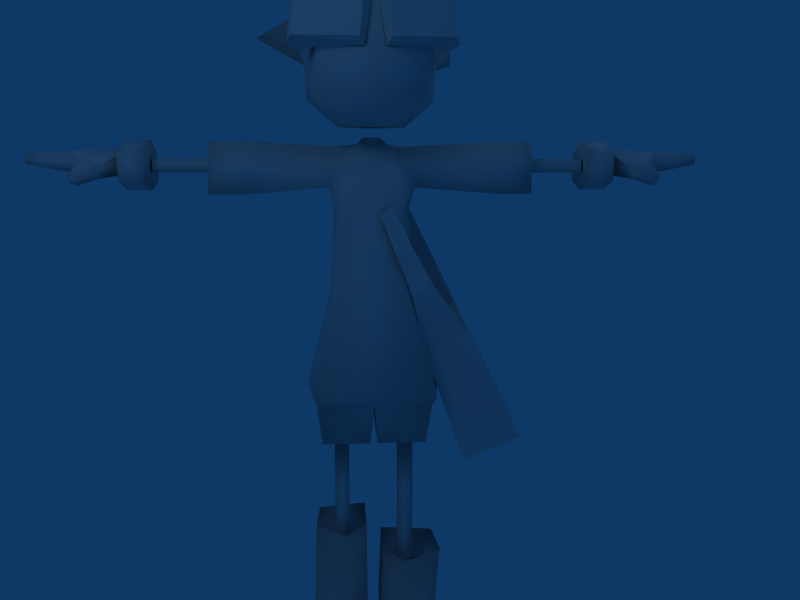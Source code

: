 # Source: PlayerBoy.blend  (saved by Blender 2.49.2; exported with 4.5.12 LTS)
import bpy
from mathutils import Matrix  # noqa: F401  (used for matrix-valued properties, if any)

bpy.ops.wm.read_factory_settings(use_empty=True)
scene = bpy.context.scene
scene.name = 'Scene'

# ---- collections
col_collection_1 = bpy.data.collections.new('Collection 1'); scene.collection.children.link(col_collection_1)
col_collection_2 = bpy.data.collections.new('Collection 2'); scene.collection.children.link(col_collection_2)
col_collection_2.hide_render = True
col_collection_2.hide_viewport = True

# ---- world
world_world = bpy.data.worlds.new('World'); scene.world = world_world
world_world.color = (0.05656, 0.2208, 0.4)
world_world.use_sun_shadow = False
world_world.sun_shadow_jitter_overblur = 0.0
world_world.cycles.sampling_method = 'MANUAL'
world_world.cycles.sample_map_resolution = 256

# ---- cameras
cam_camera = bpy.data.cameras.new('Camera')
cam_camera.passepartout_alpha = 0.2
cam_camera.clip_end = 100.0
cam_camera.lens = 35.0
cam_camera.ortho_scale = 7.314
cam_camera.show_passepartout = False
cam_camera.show_safe_areas = True
cam_camera.dof.focus_distance = 0.0
cam_camera.dof.aperture_fstop = 128.0

# ---- lights
light_lamp = bpy.data.lights.new('Lamp', 'POINT')
light_lamp.transmission_factor = 0.0
light_lamp.energy = 100.0
light_lamp.shadow_buffer_clip_start = 0.5
light_lamp.shadow_soft_size = 1.0
light_lamp.shadow_maximum_resolution = 0.006
light_lamp.use_absolute_resolution = True
light_lamp.cycles.use_multiple_importance_sampling = False
light_spot = bpy.data.lights.new('Spot', 'POINT')
light_spot.transmission_factor = 0.0
light_spot.cutoff_distance = 30.0
light_spot.energy = 100.0
light_spot.shadow_buffer_clip_start = 1.001
light_spot.shadow_soft_size = 1.0
light_spot.shadow_maximum_resolution = 0.006
light_spot.use_absolute_resolution = True
light_spot.cycles.use_multiple_importance_sampling = False

# ---- meshes
me_boymesh = bpy.data.meshes.new('boyMesh')
me_boymesh.from_pydata([(1.03, -0.2583, 1.698), (0.6324, -0.2293, 1.529), (0.6181, 0.6816, 1.719), (1.015, 0.6526, 1.888), (0.6492, -0.2704, 2.458), (0.3456, -0.2483, 2.329), (0.3361, 0.3588, 2.455), (0.6397, 0.3366, 2.585), (0.02422, 0.2096, 3.302), (0.2298, 0.1929, 3.39), (0.3985, -0.3504, 2.794), (0.2554, -0.3504, 2.725), (0.2426, -0.3396, 3.074), (0.1457, -0.3558, 3.0), (-0.0323, -0.5533, 4.792), (0.02844, -0.5533, 4.792), (-0.1073, -0.6387, 4.882), (0.1035, -0.6387, 4.882), (-0.4313, -0.5216, 4.82), (0.4274, -0.5216, 4.82), (-0.4588, -0.4361, 4.718), (0.4549, -0.4361, 4.718), (-0.03293, -0.4532, 5.064), (0.02906, -0.4532, 5.064), (-0.108, -0.5428, 5.078), (0.1041, -0.5428, 5.078), (-0.4493, -0.4256, 4.993), (0.4455, -0.4256, 4.993), (-0.4834, -0.3118, 4.951), (0.4795, -0.3118, 4.951), (-0.001934, -0.5493, 4.843), (-0.001934, -0.482, 5.016), (-0.4312, 0.2969, 4.495), (0.4274, 0.2969, 4.495), (-0.4336, 0.3176, 4.56), (0.4298, 0.3176, 4.56), (-0.5301, -0.01678, 4.647), (0.5262, -0.01678, 4.647), (-0.5413, 0.01573, 4.753), (0.5375, 0.01573, 4.753), (0.003151, 0.4193, 4.718), (0.01759, 0.3683, 4.178), (-0.7626, 0.00991, 4.428), (0.3403, 0.2426, 4.245), (-0.4998, 0.03667, 4.753), (0.3819, 0.2928, 4.739), (-0.4739, -0.1835, 4.791), (0.8127, 0.0202, 4.893), (-0.4612, -0.08131, 4.997), (0.48, -0.08131, 4.988), (0.03865, -0.08856, 5.145), (-0.3395, 0.2062, 4.869), (0.2855, 0.1643, 4.971), (-0.0006897, 0.2949, 4.95), (0.003151, -0.4176, 5.056), (-0.2743, -0.4362, 4.936), (0.2799, -0.351, 4.973), (-0.2795, -0.449, 4.89), (0.4103, -0.4012, 4.771), (-0.002986, -0.4981, 4.9), (0.003151, 0.4362, 4.54), (-0.5305, -0.06395, 4.548), (0.4126, 0.2278, 4.562), (-0.2684, -0.6857, 5.712), (-0.7565, 0.2679, 4.997), (-0.4751, -0.2333, 4.659), (-0.3629, -0.4876, 4.711), (0.007487, -0.5723, 4.764), (0.3741, -0.4523, 4.7), (-0.3542, 0.256, 4.251), (-0.3287, 0.2692, 4.693), (-0.332, 0.2975, 4.561), (-0.4474, -0.1027, 4.241), (-0.5376, 0.425, 5.623), (0.1026, -0.09075, 5.136), (0.5706, -0.476, 5.427), (0.3784, 0.7012, 5.173), (-0.3195, 0.6612, 4.34), (0.4102, -0.07825, 4.561), (-0.4734, -0.2886, 4.542), (0.3796, 0.6282, 4.287), (0.02559, 0.5042, 3.992), (0.3161, 0.1447, 4.012), (-0.32, 0.1447, 4.012), (-0.4717, -0.6249, 4.623), (0.4678, -0.6249, 4.623), (-0.5053, -0.6479, 4.345), (0.5015, -0.6479, 4.345), (-0.3643, -0.4808, 4.63), (0.3605, -0.4808, 4.63), (-0.4211, -0.5143, 4.291), (0.4172, -0.5143, 4.291), (-0.5101, -0.433, 4.57), (0.5062, -0.433, 4.57), (-0.5398, -0.458, 4.324), (0.5359, -0.458, 4.324), (-0.09722, -0.7446, 4.329), (0.09335, -0.7446, 4.329), (-0.07603, -0.7273, 4.542), (0.07216, -0.7273, 4.542), (-0.4117, -0.3383, 4.588), (0.4078, -0.3383, 4.588), (-0.4631, -0.3922, 4.287), (0.4592, -0.3922, 4.287), (-0.0678, -0.6893, 4.284), (0.06393, -0.6893, 4.284), (-0.02369, -0.6429, 4.557), (0.01982, -0.6429, 4.557), (-0.001934, 0.07202, 3.68), (-0.001934, -0.1869, 3.69), (-0.1615, -0.1409, 3.69), (0.1577, -0.1409, 3.69), (-0.2003, 0.07202, 3.725), (0.1964, 0.07202, 3.725), (-0.001934, 0.1906, 3.306), (-0.001934, -0.2832, 3.306), (-0.196, -0.2832, 3.312), (0.1921, -0.2832, 3.312), (-0.2023, 0.1906, 3.313), (0.1984, 0.1906, 3.313), (-0.2219, 0.2704, 2.776), (0.218, 0.2704, 2.776), (-0.2172, -0.3516, 2.777), (0.2133, -0.3516, 2.777), (-0.001934, -0.3516, 2.783), (-0.001934, 0.2704, 2.783), (-0.001934, 0.3394, 2.029), (-0.001934, -0.4519, 2.029), (-0.4042, -0.4519, 2.044), (0.4061, -0.4519, 2.044), (-0.3482, 0.3429, 2.042), (0.3501, 0.3429, 2.042), (-0.3942, 0.2023, 1.956), (0.3961, 0.2023, 1.956), (-0.3942, -0.2985, 1.956), (0.3961, -0.2985, 1.956), (-0.001934, -0.2985, 1.956), (-0.001934, 0.2023, 1.956), (-0.02878, 0.1468, 1.663), (0.02491, 0.1468, 1.663), (-0.02878, -0.2136, 1.663), (0.02491, -0.2136, 1.663), (-0.3612, -0.2136, 1.663), (0.3631, -0.2136, 1.663), (-0.3612, 0.1468, 1.663), (0.3631, 0.1468, 1.663), (-0.2795, 0.02448, 1.663), (0.2756, 0.02448, 1.663), (-0.2795, -0.1227, 1.663), (0.2756, -0.1227, 1.663), (-0.1781, -0.1227, 1.663), (0.1742, -0.1227, 1.663), (-0.1781, 0.02448, 1.663), (0.1742, 0.02448, 1.663), (-0.1781, -0.03413, 1.249), (0.1742, -0.03413, 1.249), (-0.1781, -0.1679, 1.249), (0.1742, -0.1679, 1.249), (-0.2795, -0.1679, 1.249), (0.2756, -0.1679, 1.249), (-0.2795, -0.03413, 1.249), (0.2756, -0.03413, 1.249), (-0.2795, 0.06564, 0.4983), (0.2756, 0.06564, 0.4983), (-0.2795, -0.06808, 0.4983), (0.2756, -0.06808, 0.4983), (-0.1781, -0.06808, 0.4983), (0.1742, -0.06808, 0.4983), (-0.1781, 0.06564, 0.4983), (0.1742, 0.06564, 0.4983), (-0.399, 0.2306, 1.003), (0.4601, 0.2306, 0.7938), (-0.4401, 0.2704, -9.394e-05), (0.4362, 0.2704, -9.394e-05), (-0.4572, -0.1273, -9.394e-05), (0.4533, -0.1273, -9.394e-05), (-0.416, -0.1552, 1.033), (0.4772, -0.1552, 0.8236), (-0.05621, 0.2818, 1.007), (0.07092, 0.2818, 0.7984), (-0.0796, 0.2704, -9.441e-05), (0.07573, 0.2704, -9.441e-05), (-0.05016, -0.1273, -9.37e-05), (0.04629, -0.1273, -9.37e-05), (-0.05621, -0.1552, 1.033), (0.07092, -0.1552, 0.8236), (-0.4234, 0.2553, 0.3028), (0.4196, 0.2553, 0.3028), (-0.4405, -0.1153, 0.2255), (0.4367, -0.1153, 0.2255), (-0.05016, 0.2553, 0.3028), (0.04629, 0.2553, 0.3028), (-0.05016, -0.1199, 0.2301), (0.04629, -0.1199, 0.2301), (-0.2038, -0.2792, 1.006), (0.2185, -0.2792, 0.7975), (-0.2368, -0.2118, 0.3514), (0.2329, -0.2118, 0.3514), (-0.4064, -0.6497, -9.394e-05), (0.4026, -0.6497, -9.394e-05), (-0.05016, -0.6497, -9.37e-05), (0.04629, -0.6497, -9.37e-05), (-0.4234, -0.6717, 0.2134), (0.4196, -0.6717, 0.2134), (-0.05016, -0.6717, 0.2134), (0.04629, -0.6717, 0.2134), (-0.2368, -0.5117, 0.3603), (0.2329, -0.5117, 0.3603), (-0.09696, 0.03602, 3.738), (0.09309, 0.03602, 3.738), (-0.09696, -0.08003, 3.738), (0.09309, -0.08003, 3.738), (-0.001934, -0.08003, 3.738), (-0.001934, 0.03602, 3.738), (-0.2921, 0.08321, 3.444), (0.2882, 0.08321, 3.444), (-0.2921, -0.1313, 3.444), (0.2882, -0.1313, 3.444), (-0.2921, 0.05918, 3.715), (0.2882, 0.05918, 3.715), (-0.2921, -0.135, 3.719), (0.2882, -0.135, 3.719), (-0.849, -0.1662, 3.748), (0.8451, -0.1662, 3.748), (-0.849, 0.1244, 3.748), (0.8451, 0.1244, 3.748), (-0.849, -0.1801, 3.399), (0.8451, -0.1801, 3.399), (-0.849, 0.1539, 3.399), (0.8451, 0.1539, 3.399), (-1.088, 0.1539, 3.399), (1.084, 0.1539, 3.399), (-1.088, -0.1801, 3.399), (1.084, -0.1801, 3.399), (-1.088, 0.1244, 3.748), (1.084, 0.1244, 3.748), (-1.088, -0.1662, 3.748), (1.084, -0.1662, 3.748), (-1.472, -0.05165, 3.544), (1.468, -0.05165, 3.544), (-1.472, -0.05165, 3.636), (1.468, -0.05165, 3.636), (-0.8781, -0.05165, 3.636), (0.8742, -0.05165, 3.636), (-0.8781, -0.05165, 3.544), (0.8742, -0.05165, 3.544), (-1.472, 0.04073, 3.544), (1.468, 0.04073, 3.544), (-1.472, 0.04073, 3.636), (1.468, 0.04073, 3.636), (-0.8781, 0.04073, 3.636), (0.8742, 0.04073, 3.636), (-0.8781, 0.04073, 3.544), (0.8742, 0.04073, 3.544), (-1.485, 0.1816, 3.683), (1.481, 0.1816, 3.683), (-1.485, 0.1938, 3.483), (1.481, 0.1938, 3.483), (-1.658, 0.1938, 3.483), (1.654, 0.1938, 3.483), (-1.658, 0.1816, 3.683), (1.654, 0.1816, 3.683), (-1.485, -0.1792, 3.681), (1.481, -0.1792, 3.681), (-1.485, -0.1792, 3.483), (1.481, -0.1792, 3.483), (-1.658, -0.1792, 3.483), (1.654, -0.1792, 3.483), (-1.658, -0.1792, 3.681), (1.654, -0.1792, 3.681), (-1.485, 0.00729, 3.426), (1.481, 0.00729, 3.426), (-1.485, 0.00729, 3.759), (1.481, 0.00729, 3.759), (-1.658, 0.00729, 3.426), (1.654, 0.00729, 3.426), (-1.658, 0.00729, 3.759), (1.654, 0.00729, 3.759), (-1.682, 0.1562, 3.521), (1.678, 0.1562, 3.521), (-1.682, 0.1478, 3.654), (1.678, 0.1478, 3.654), (-1.682, -0.1238, 3.521), (1.678, -0.1238, 3.521), (-1.682, -0.1238, 3.652), (1.678, -0.1238, 3.652), (-1.682, 0.006684, 3.521), (1.678, 0.006684, 3.521), (-1.682, 0.006684, 3.707), (1.678, 0.006684, 3.707), (-1.965, 0.1634, 3.543), (1.961, 0.1634, 3.543), (-1.965, 0.1549, 3.685), (1.961, 0.1549, 3.685), (-1.965, -0.1238, 3.543), (1.961, -0.1238, 3.543), (-1.965, -0.1238, 3.685), (1.961, -0.1238, 3.685), (-1.965, 0.006684, 3.543), (1.961, 0.006684, 3.543), (-1.965, 0.006684, 3.685), (1.961, 0.006684, 3.685), (-2.268, 0.1358, 3.599), (2.264, 0.1358, 3.599), (-2.268, 0.1281, 3.667), (2.264, 0.1281, 3.667), (-2.268, -0.1036, 3.599), (2.264, -0.1036, 3.599), (-2.268, -0.1036, 3.667), (2.264, -0.1036, 3.667), (-2.268, 0.01611, 3.599), (2.264, 0.01611, 3.599), (-2.268, 0.01611, 3.667), (2.264, 0.01611, 3.667), (-1.903, -0.1887, 3.62), (1.899, -0.1887, 3.62), (-1.903, -0.1348, 3.539), (1.899, -0.1348, 3.539), (-1.783, -0.2279, 3.572), (1.779, -0.2279, 3.572), (-1.783, -0.2031, 3.5), (1.779, -0.2031, 3.5), (-1.89, -0.2885, 3.46), (1.886, -0.2885, 3.46), (-1.89, -0.3153, 3.5), (1.886, -0.3153, 3.5), (-1.947, -0.2539, 3.478), (1.943, -0.2539, 3.478), (-1.947, -0.2894, 3.532), (1.943, -0.2894, 3.532), (-2.124, 0.1426, 3.676), (2.12, 0.1426, 3.676), (-2.124, 0.1508, 3.572), (2.12, 0.1508, 3.572), (-2.124, -0.1152, 3.572), (2.12, -0.1152, 3.572), (-2.124, -0.1152, 3.676), (2.12, -0.1152, 3.676), (-2.124, 0.0118, 3.572), (2.12, 0.0118, 3.572), (-2.124, 0.0118, 3.676), (2.12, 0.0118, 3.676), (0.006747, 0.1876, 3.967), (-0.433, -0.09186, 4.014), (0.4204, -0.06741, 4.014), (-0.227, -0.07013, 3.845), (0.2231, -0.07013, 3.845), (-0.001934, -0.07825, 3.845), (-0.1346, 0.02922, 3.845), (0.1308, 0.02922, 3.845), (-0.001934, 0.04618, 3.845), (-0.001934, -0.4936, 3.845), (-0.1861, -0.3639, 3.845), (0.1822, -0.3639, 3.845), (-0.3427, -0.4981, 4.571), (0.3388, -0.4981, 4.571), (-0.3534, -0.5319, 4.014), (0.3172, -0.5319, 4.028), (-0.001934, -0.6829, 4.014), (-0.001934, -0.6433, 4.586), (0.4349, -0.07825, 4.241), (-0.3587, -0.567, 4.243), (0.3548, -0.567, 4.243), (-0.001934, -0.7148, 4.24), (-0.3035, 0.08864, 0.8395), (0.3183, 0.08864, 0.6305), (-0.3035, -0.08602, 0.8425), (0.3183, -0.08602, 0.6335), (-0.1465, 0.08864, 0.8395), (0.1612, 0.08864, 0.6305), (-0.1465, -0.08602, 0.8425), (0.1612, -0.08602, 0.6335), (-0.2141, -0.1429, 0.8305), (0.2288, -0.1429, 0.6216), (-0.2624, -0.02494, 3.306), (0.2585, -0.02494, 3.306), (-0.2885, -0.05394, 2.767), (0.2847, -0.05394, 2.767), (-0.4657, 0.00747, 2.045), (0.4676, 0.00747, 2.045), (-0.001934, 0.03602, 3.777), (-0.001934, -0.08003, 3.778), (-0.06264, -0.08003, 3.778), (0.05877, -0.08003, 3.778), (-0.06264, 0.03602, 3.777), (0.05877, 0.03602, 3.777), (-0.4014, -0.6497, 0.105), (0.537, -0.0132, 4.261), (0.4508, 0.2447, 4.252), (0.5488, -0.007918, 4.522), (0.4658, 0.226, 4.529), (0.1282, -0.2911, 3.326), (0.03991, -0.3073, 3.271), (-0.1781, -0.03847, 1.296), (-0.1781, -0.1722, 1.296), (-0.2795, -0.1722, 1.296), (-0.2795, -0.03847, 1.296), (0.1742, -0.03815, 1.292), (0.1742, -0.1719, 1.292), (0.2756, -0.1719, 1.292), (0.2756, -0.03815, 1.292)], [(214, 374), (215, 375)], [(0, 1, 2, 3), (4, 7, 6, 5), (0, 4, 5, 1), (1, 5, 6, 2), (2, 6, 7, 3), (4, 0, 3, 7), (7, 6, 8, 9), (5, 4, 10, 11), (11, 10, 12, 13), (14, 16, 18, 20), (19, 17, 15, 21), (22, 28, 26, 24), (27, 29, 23, 25), (14, 22, 24, 16), (25, 23, 15, 17), (16, 24, 26, 18), (27, 25, 17, 19), (18, 26, 28, 20), (29, 27, 19, 21), (14, 30, 31, 22), (31, 30, 15, 23), (20, 28, 38, 36), (39, 29, 21, 37), (36, 38, 34, 32), (35, 39, 37, 33), (46, 57, 55, 48), (56, 58, 47, 49), (59, 54, 55, 57), (56, 54, 59, 58), (45, 62, 60, 40), (49, 47, 45, 52), (55, 63, 48), (54, 63, 55), (50, 63, 54), (48, 63, 50), (48, 51, 64), (51, 44, 64), (48, 64, 44), (46, 65, 66, 57), (57, 66, 67, 59), (59, 67, 68, 58), (40, 60, 71, 70), (70, 71, 61, 44), (70, 44, 51), (70, 51, 53, 40), (44, 61, 65, 46), (53, 73, 50), (51, 73, 53), (50, 73, 48), (48, 73, 51), (74, 49, 52), (74, 52, 53, 50), (56, 75, 74), (74, 75, 49), (49, 75, 56), (53, 76, 40), (45, 76, 52), (52, 76, 53), (40, 76, 45), (71, 77, 69), (60, 77, 71), (69, 77, 41), (41, 77, 60), (47, 58, 68, 78), (45, 47, 78, 62), (65, 79, 66), (65, 72, 79), (42, 72, 61), (62, 80, 60), (43, 80, 62), (60, 80, 41), (41, 80, 43), (41, 43, 82), (41, 82, 81), (98, 106, 88, 84), (89, 107, 99, 85), (84, 88, 100, 92), (101, 89, 85, 93), (90, 86, 94, 102), (95, 87, 91, 103), (104, 96, 86, 90), (87, 97, 105, 91), (92, 94, 86, 84), (87, 95, 93, 85), (84, 86, 96, 98), (97, 87, 85, 99), (102, 94, 92, 100), (93, 95, 103, 101), (106, 98, 96, 104), (97, 99, 107, 105), (109, 110, 116, 115), (117, 111, 109, 115), (114, 118, 112, 108), (113, 119, 114, 108), (114, 125, 120, 118), (121, 125, 114, 119), (116, 122, 124, 115), (124, 123, 117, 115), (122, 128, 127, 124), (127, 129, 123, 124), (125, 126, 130, 120), (131, 126, 125, 121), (126, 137, 132, 130), (133, 137, 126, 131), (128, 134, 136, 127), (136, 135, 129, 127), (136, 140, 138, 137), (139, 141, 136, 137), (134, 142, 140, 136), (141, 143, 135, 136), (132, 144, 142, 134), (143, 145, 133, 135), (137, 138, 144, 132), (145, 139, 137, 133), (138, 152, 146, 144), (147, 153, 139, 145), (144, 146, 148, 142), (149, 147, 145, 143), (142, 148, 150, 140), (151, 149, 143, 141), (140, 150, 152, 138), (153, 151, 141, 139), (154, 168, 162, 160), (163, 169, 155, 161), (160, 162, 164, 158), (165, 163, 161, 159), (158, 164, 166, 156), (167, 165, 159, 157), (156, 166, 168, 154), (169, 167, 157, 155), (172, 180, 182, 174), (183, 181, 173, 175), (172, 174, 188, 186), (189, 175, 173, 187), (186, 188, 176, 170), (177, 189, 187, 171), (178, 184, 192, 190), (193, 185, 179, 191), (190, 192, 182, 180), (183, 193, 191, 181), (170, 178, 190, 186), (191, 179, 171, 187), (186, 190, 180, 172), (181, 191, 187, 173), (176, 188, 196, 194), (197, 189, 177, 195), (194, 196, 192, 184), (193, 197, 195, 185), (182, 200, 198, 174), (199, 201, 183, 175), (174, 198, 202, 188), (203, 199, 175, 189), (192, 204, 200, 182), (201, 205, 193, 183), (196, 206, 204, 192), (205, 207, 197, 193), (188, 202, 206, 196), (207, 203, 189, 197), (202, 204, 206), (205, 203, 207), (200, 204, 202, 198), (203, 205, 201, 199), (110, 210, 208, 112), (209, 211, 111, 113), (112, 208, 213, 108), (213, 209, 113, 108), (109, 212, 210, 110), (211, 212, 109, 111), (118, 214, 218, 112), (219, 215, 119, 113), (110, 220, 216, 116), (217, 221, 111, 117), (112, 218, 220, 110), (221, 219, 113, 111), (218, 224, 222, 220), (223, 225, 219, 221), (216, 226, 228, 214), (229, 227, 217, 215), (220, 222, 226, 216), (227, 223, 221, 217), (214, 228, 224, 218), (225, 229, 215, 219), (228, 230, 234, 224), (235, 231, 229, 225), (222, 236, 232, 226), (233, 237, 223, 227), (226, 232, 230, 228), (231, 233, 227, 229), (224, 234, 236, 222), (237, 235, 225, 223), (236, 234, 230, 232), (231, 235, 237, 233), (242, 240, 238, 244), (239, 241, 243, 245), (246, 248, 250, 252), (251, 249, 247, 253), (240, 242, 250, 248), (251, 243, 241, 249), (244, 238, 246, 252), (247, 239, 245, 253), (258, 260, 254, 256), (255, 261, 259, 257), (262, 268, 266, 264), (267, 269, 263, 265), (256, 254, 272, 270), (273, 255, 257, 271), (270, 272, 262, 264), (263, 273, 271, 265), (258, 256, 270, 274), (271, 257, 259, 275), (274, 270, 264, 266), (265, 271, 275, 267), (254, 260, 276, 272), (277, 261, 255, 273), (272, 276, 268, 262), (269, 277, 273, 263), (258, 278, 280, 260), (281, 279, 259, 261), (268, 284, 282, 266), (283, 285, 269, 267), (266, 282, 286, 274), (287, 283, 267, 275), (274, 286, 278, 258), (279, 287, 275, 259), (276, 288, 284, 268), (285, 289, 277, 269), (260, 280, 288, 276), (289, 281, 261, 277), (278, 290, 292, 280), (293, 291, 279, 281), (282, 294, 298, 286), (299, 295, 283, 287), (286, 298, 290, 278), (291, 299, 287, 279), (288, 300, 296, 284), (297, 301, 289, 285), (280, 292, 300, 288), (301, 293, 281, 289), (296, 314, 318, 284), (319, 315, 297, 285), (294, 316, 314, 296), (315, 317, 295, 297), (282, 320, 316, 294), (317, 321, 283, 295), (284, 318, 320, 282), (321, 319, 285, 283), (318, 324, 322, 320), (323, 325, 319, 321), (320, 322, 326, 316), (327, 323, 321, 317), (316, 326, 328, 314), (329, 327, 317, 315), (314, 328, 324, 318), (325, 329, 315, 319), (324, 328, 326, 322), (327, 329, 325, 323), (292, 290, 332, 330), (333, 291, 293, 331), (330, 332, 302, 304), (303, 333, 331, 305), (294, 296, 336, 334), (337, 297, 295, 335), (334, 336, 308, 306), (309, 337, 335, 307), (298, 294, 334, 338), (335, 295, 299, 339), (338, 334, 306, 310), (307, 335, 339, 311), (290, 298, 338, 332), (339, 299, 291, 333), (332, 338, 310, 302), (311, 339, 333, 303), (296, 300, 340, 336), (341, 301, 297, 337), (336, 340, 312, 308), (313, 341, 337, 309), (300, 292, 330, 340), (331, 293, 301, 341), (340, 330, 304, 312), (305, 331, 341, 313), (83, 348, 345, 343), (346, 349, 82, 344), (342, 350, 348, 83), (349, 350, 342, 82), (350, 347, 345, 348), (346, 347, 350, 349), (347, 351, 352, 345), (353, 351, 347, 346), (345, 352, 356, 343), (357, 353, 346, 344), (356, 352, 351, 358), (351, 353, 357, 358), (83, 343, 72, 69), (360, 344, 82, 43), (343, 356, 361, 72), (362, 357, 344, 360), (72, 361, 354, 79), (355, 362, 360, 78), (359, 354, 361, 363), (362, 355, 359, 363), (363, 361, 356, 358), (357, 362, 363, 358), (176, 366, 364, 170), (365, 367, 177, 171), (178, 368, 370, 184), (371, 369, 179, 185), (170, 364, 368, 178), (369, 365, 171, 179), (194, 372, 366, 176), (367, 373, 195, 177), (184, 370, 372, 194), (373, 371, 185, 195), (118, 120, 376, 374), (377, 121, 119, 375), (374, 376, 122, 116), (123, 377, 375, 117), (120, 130, 378, 376), (379, 131, 121, 377), (376, 378, 128, 122), (129, 379, 377, 123), (378, 132, 134), (133, 379, 135), (130, 132, 378), (133, 131, 379), (378, 134, 128), (135, 379, 129), (374, 116, 216), (117, 375, 217), (374, 216, 214, 118), (215, 217, 375, 119), (212, 381, 382, 210), (383, 381, 212, 211), (208, 213, 380, 384), (380, 213, 209, 385), (210, 382, 384, 208), (385, 383, 211, 209), (43, 388, 387, 360), (360, 387, 389, 78), (62, 390, 388, 43), (78, 389, 390, 62), (389, 387, 388, 390), (66, 79, 354), (66, 354, 359, 67), (67, 359, 355, 68), (68, 355, 78), (61, 72, 65), (42, 69, 72), (81, 82, 342), (81, 342, 83), (74, 54, 56), (74, 50, 54), (13, 12, 391, 392), (152, 150, 394, 393), (393, 394, 156, 154), (150, 148, 395, 394), (394, 395, 158, 156), (148, 146, 396, 395), (395, 396, 160, 158), (146, 152, 393, 396), (396, 393, 154, 160), (155, 157, 398, 397), (397, 398, 151, 153), (157, 159, 399, 398), (398, 399, 149, 151), (159, 161, 400, 399), (399, 400, 147, 149), (161, 155, 397, 400), (400, 397, 153, 147), (306, 308, 312, 310), (302, 310, 312, 304), (303, 305, 313, 311), (307, 311, 313, 309), (44, 46, 48), (42, 71, 69), (42, 61, 71), (41, 81, 83), (41, 83, 69)])
me_boymesh.polygons.foreach_set('use_smooth', [0, 0, 0, 0, 0, 0, 0, 0, 0, 0, 0, 0, 0, 0, 0, 0, 0, 0, 0, 0, 0, 0, 0, 0, 0, 1, 0, 1, 1, 1, 0, 0, 0, 0, 0, 0, 1, 1, 1, 1, 1, 1, 1, 1, 1, 1, 0, 0, 0, 0, 0, 0, 0, 0, 0, 0, 0, 0, 0, 1, 1, 1, 1, 1, 1, 1, 1, 1, 1, 1, 1, 1, 1, 1, 0, 0, 0, 0, 0, 0, 0, 0, 0, 0, 0, 0, 0, 0, 0, 0, 1, 1, 1, 1, 1, 1, 1, 1, 1, 1, 1, 1, 1, 1, 1, 1, 1, 1, 1, 1, 1, 1, 1, 1, 1, 1, 1, 1, 1, 1, 1, 1, 1, 1, 1, 1, 1, 1, 1, 1, 1, 1, 1, 1, 1, 1, 1, 1, 1, 1, 1, 1, 1, 1, 1, 1, 1, 1, 1, 1, 1, 1, 1, 1, 1, 1, 1, 1, 1, 1, 1, 1, 1, 1, 1, 1, 1, 1, 1, 1, 1, 1, 1, 1, 1, 1, 1, 1, 1, 1, 1, 1, 1, 1, 1, 1, 1, 1, 1, 1, 1, 1, 1, 1, 1, 1, 1, 1, 1, 1, 1, 1, 1, 1, 1, 1, 1, 1, 1, 1, 1, 1, 1, 1, 1, 1, 1, 1, 1, 1, 1, 1, 1, 1, 1, 1, 1, 1, 1, 1, 1, 1, 1, 1, 1, 1, 1, 1, 1, 1, 1, 1, 1, 1, 1, 1, 1, 1, 1, 1, 1, 1, 1, 1, 1, 1, 1, 1, 1, 1, 1, 1, 1, 1, 1, 1, 1, 1, 1, 1, 1, 1, 1, 1, 1, 1, 1, 1, 1, 1, 1, 1, 1, 1, 1, 1, 1, 1, 1, 1, 1, 1, 1, 1, 1, 1, 1, 1, 1, 1, 1, 1, 1, 1, 1, 1, 1, 1, 1, 1, 1, 1, 1, 1, 1, 1, 1, 1, 1, 1, 1, 1, 1, 1, 1, 1, 1, 1, 1, 1, 1, 1, 1, 1, 1, 1, 1, 1, 1, 1, 1, 1, 1, 1, 1, 1, 1, 1, 1, 1, 1, 0, 1, 1, 1, 1, 1, 1, 1, 1, 1, 1, 1, 1, 1, 1, 1, 1, 1, 1, 1, 1, 1, 1, 1, 1, 1])
_uv = me_boymesh.uv_layers.new(name='UVTex')
_uv.uv.foreach_set('vector', [0.7777, 0.1403, 0.829, 0.1403, 0.8291, 0.2505, 0.7778, 0.2505, 0.9673, 0.1578, 0.9673, 0.2313, 0.9281, 0.2313, 0.9281, 0.1578, 0.7777, 0.1403, 0.7837, 0.03986, 0.8229, 0.03983, 0.829, 0.1403, 0.829, 0.1403, 0.9281, 0.1578, 0.9281, 0.2313, 0.8291, 0.2505, 0.8291, 0.2505, 0.8231, 0.3513, 0.7839, 0.3513, 0.7778, 0.2505, 0.6787, 0.158, 0.7777, 0.1403, 0.7778, 0.2505, 0.6787, 0.2314, 0.7177, 0.02287, 0.7562, 0.02272, 0.7502, 0.129, 0.7241, 0.1291, 0.6609, 0.0166, 0.7043, 0.01159, 0.6983, 0.06749, 0.6774, 0.06925, 0.6774, 0.06925, 0.6983, 0.06749, 0.6996, 0.1098, 0.6835, 0.1078, 0.8153, 0.7403, 0.7997, 0.7594, 0.7648, 0.7575, 0.7485, 0.7437, 0.8822, 0.7592, 0.8503, 0.7598, 0.8367, 0.7419, 0.8976, 0.7472, 0.8143, 0.7928, 0.7511, 0.7892, 0.7654, 0.7796, 0.7977, 0.7784, 0.8809, 0.7794, 0.8975, 0.7895, 0.8359, 0.7898, 0.8515, 0.7772, 0.8153, 0.7403, 0.8143, 0.7928, 0.7977, 0.7784, 0.7997, 0.7594, 0.8515, 0.7772, 0.8359, 0.7898, 0.8367, 0.7419, 0.8503, 0.7598, 0.7997, 0.7594, 0.7977, 0.7784, 0.7654, 0.7796, 0.7648, 0.7575, 0.8809, 0.7794, 0.8515, 0.7772, 0.8503, 0.7598, 0.8822, 0.7592, 0.7648, 0.7575, 0.7654, 0.7796, 0.7511, 0.7892, 0.7485, 0.7437, 0.8975, 0.7895, 0.8809, 0.7794, 0.8822, 0.7592, 0.8976, 0.7472, 0.8153, 0.7403, 0.8212, 0.7495, 0.8203, 0.783, 0.8143, 0.7928, 0.8307, 0.7807, 0.831, 0.7501, 0.8367, 0.7419, 0.8359, 0.7898, 0.7485, 0.7437, 0.7511, 0.7892, 0.6848, 0.7878, 0.6819, 0.7686, 0.9366, 0.7889, 0.8975, 0.7895, 0.8976, 0.7472, 0.9333, 0.7715, 0.6819, 0.7686, 0.6848, 0.7878, 0.6248, 0.7818, 0.6233, 0.7699, 0.9916, 0.7914, 0.9366, 0.7889, 0.9333, 0.7715, 0.9898, 0.7806, 0.2762, 0.512, 0.3246, 0.5303, 0.3041, 0.5445, 0.2497, 0.5474, 0.4625, 0.5404, 0.4526, 0.5141, 0.4917, 0.4979, 0.5047, 0.5324, 0.3772, 0.5495, 0.3032, 0.5883, 0.3041, 0.5445, 0.3246, 0.5303, 0.4625, 0.5404, 0.4098, 0.5661, 0.3807, 0.5507, 0.4526, 0.5141, 0.5305, 0.5086, 0.5305, 0.4834, 0.593, 0.4887, 0.5949, 0.5226, 0.5047, 0.5324, 0.4917, 0.4979, 0.5305, 0.5086, 0.5227, 0.566, 0.3024, 0.5454, 0.2657, 0.5674, 0.2471, 0.5488, 0.3029, 0.5889, 0.2657, 0.5674, 0.3024, 0.5454, 0.1826, 0.569, 0.2657, 0.5674, 0.3029, 0.5889, 0.2471, 0.5488, 0.2657, 0.5674, 0.1826, 0.569, 0.2466, 0.5463, 0.2048, 0.524, 0.2324, 0.529, 0.2048, 0.524, 0.2486, 0.5117, 0.2324, 0.529, 0.2466, 0.5463, 0.2324, 0.529, 0.2486, 0.5117, 0.2762, 0.512, 0.2829, 0.497, 0.3323, 0.5092, 0.3246, 0.5303, 0.3246, 0.5303, 0.3323, 0.5092, 0.3772, 0.5103, 0.3772, 0.5495, 0.3807, 0.5507, 0.3791, 0.5101, 0.4349, 0.4929, 0.4526, 0.5141, 0.1288, 0.4986, 0.1306, 0.4777, 0.1936, 0.4799, 0.1931, 0.5037, 0.1931, 0.5037, 0.1936, 0.4799, 0.2477, 0.4727, 0.2513, 0.5091, 0.1931, 0.5037, 0.2513, 0.5091, 0.2031, 0.5218, 0.1931, 0.5037, 0.2031, 0.5218, 0.155, 0.5287, 0.1288, 0.4986, 0.2513, 0.5091, 0.2477, 0.4727, 0.2829, 0.497, 0.2762, 0.512, 0.1551, 0.531, 0.1979, 0.5442, 0.1823, 0.5671, 0.201, 0.5247, 0.1979, 0.5442, 0.1551, 0.531, 0.1823, 0.5671, 0.1979, 0.5442, 0.2434, 0.5493, 0.2434, 0.5493, 0.1979, 0.5442, 0.201, 0.5247, 0.4799, 0.5677, 0.5047, 0.5324, 0.5227, 0.566, 0.4799, 0.5677, 0.5227, 0.566, 0.5665, 0.5897, 0.4446, 0.5878, 0.4638, 0.5403, 0.4826, 0.5475, 0.4797, 0.5661, 0.4797, 0.5661, 0.4826, 0.5475, 0.5032, 0.5334, 0.5032, 0.5334, 0.4826, 0.5475, 0.4638, 0.5403, 0.5655, 0.589, 0.5572, 0.5444, 0.5939, 0.5216, 0.5322, 0.5099, 0.5572, 0.5444, 0.524, 0.5665, 0.524, 0.5665, 0.5572, 0.5444, 0.5655, 0.589, 0.5939, 0.5216, 0.5572, 0.5444, 0.5322, 0.5099, 0.1935, 0.4794, 0.1614, 0.4611, 0.1893, 0.44, 0.1301, 0.4766, 0.1614, 0.4611, 0.1935, 0.4794, 0.1893, 0.44, 0.1614, 0.4611, 0.1221, 0.4435, 0.1221, 0.4435, 0.1614, 0.4611, 0.1301, 0.4766, 0.4917, 0.4979, 0.4526, 0.5141, 0.4349, 0.4929, 0.4843, 0.4712, 0.5305, 0.5086, 0.4917, 0.4979, 0.4843, 0.4712, 0.5305, 0.4834, 0.2829, 0.497, 0.278, 0.4745, 0.3323, 0.5092, 0.2829, 0.497, 0.2563, 0.4406, 0.278, 0.4745, 0.2236, 0.4541, 0.2547, 0.4412, 0.2473, 0.4726, 0.5304, 0.4819, 0.5701, 0.4676, 0.5954, 0.4883, 0.5367, 0.43, 0.5701, 0.4676, 0.5304, 0.4819, 0.5954, 0.4883, 0.5701, 0.4676, 0.5956, 0.4499, 0.5956, 0.4499, 0.5701, 0.4676, 0.5367, 0.43, 0.121, 0.4436, 0.0601, 0.45, 0.06885, 0.4202, 0.121, 0.4436, 0.06885, 0.4202, 0.1186, 0.4222, 0.8103, 0.8846, 0.8249, 0.8734, 0.7614, 0.842, 0.7416, 0.8737, 0.8979, 0.9595, 0.8378, 0.922, 0.8534, 0.9122, 0.9207, 0.9298, 0.7416, 0.8737, 0.7076, 0.8575, 0.6827, 0.8781, 0.7062, 0.8882, 0.9797, 0.9312, 0.953, 0.9493, 0.9207, 0.9298, 0.9573, 0.9189, 0.7139, 0.9546, 0.7461, 0.9322, 0.7081, 0.9285, 0.6886, 0.9375, 0.9594, 0.8786, 0.9219, 0.8712, 0.9562, 0.8521, 0.9797, 0.8716, 0.8274, 0.9254, 0.8148, 0.9167, 0.7461, 0.9322, 0.7666, 0.9609, 0.9219, 0.8712, 0.8499, 0.8826, 0.8395, 0.8736, 0.9015, 0.8406, 0.7062, 0.8882, 0.7081, 0.9285, 0.7461, 0.9322, 0.7416, 0.8737, 0.9219, 0.8712, 0.9594, 0.8786, 0.9573, 0.9189, 0.9207, 0.9298, 0.7416, 0.8737, 0.7461, 0.9322, 0.8148, 0.9167, 0.8103, 0.8846, 0.8499, 0.8826, 0.9219, 0.8712, 0.9207, 0.9298, 0.8534, 0.9122, 0.6886, 0.9375, 0.7081, 0.9285, 0.7062, 0.8882, 0.6827, 0.8781, 0.9573, 0.9189, 0.9594, 0.8786, 0.9797, 0.8716, 0.9797, 0.9312, 0.8249, 0.8734, 0.8103, 0.8846, 0.8148, 0.9167, 0.8274, 0.9254, 0.8499, 0.8826, 0.8534, 0.9122, 0.8378, 0.922, 0.8395, 0.8736, 0.1475, 0.8891, 0.1208, 0.8913, 0.1167, 0.8271, 0.1475, 0.8261, 0.1782, 0.8271, 0.1741, 0.8913, 0.1475, 0.8891, 0.1475, 0.8261, 0.4272, 0.8691, 0.4641, 0.8702, 0.4634, 0.9486, 0.4272, 0.9415, 0.391, 0.9486, 0.3903, 0.8702, 0.4272, 0.8691, 0.4272, 0.9415, 0.4272, 0.8691, 0.4272, 0.7712, 0.4676, 0.77, 0.4641, 0.8702, 0.3869, 0.7699, 0.4272, 0.7712, 0.4272, 0.8691, 0.3903, 0.8702, 0.1167, 0.8271, 0.1114, 0.7397, 0.1475, 0.7403, 0.1475, 0.8261, 0.1475, 0.7403, 0.1836, 0.7396, 0.1782, 0.8271, 0.1475, 0.8261, 0.1114, 0.7397, 0.08382, 0.6166, 0.1473, 0.6152, 0.1475, 0.7403, 0.1473, 0.6152, 0.2117, 0.6164, 0.1836, 0.7396, 0.1475, 0.7403, 0.4272, 0.7712, 0.4274, 0.6339, 0.4891, 0.6358, 0.4676, 0.77, 0.3647, 0.6356, 0.4274, 0.6339, 0.4272, 0.7712, 0.3869, 0.7699, 0.6122, 0.2829, 0.5799, 0.2477, 0.5314, 0.2839, 0.5564, 0.3336, 0.5302, 0.2854, 0.5802, 0.249, 0.6122, 0.2846, 0.5549, 0.3355, 0.3962, 0.3389, 0.4329, 0.2852, 0.3659, 0.2238, 0.349, 0.2894, 0.3653, 0.2225, 0.4318, 0.2853, 0.3949, 0.3385, 0.3482, 0.2876, 0.4864, 0.2711, 0.4931, 0.2201, 0.5251, 0.1956, 0.5716, 0.2232, 0.4544, 0.2045, 0.4936, 0.2204, 0.4867, 0.2706, 0.421, 0.2394, 0.4212, 0.2378, 0.4554, 0.2045, 0.4931, 0.2201, 0.4864, 0.2711, 0.4936, 0.2204, 0.5261, 0.1959, 0.5715, 0.2231, 0.4867, 0.2706, 0.3969, 0.1509, 0.4533, 0.1506, 0.4554, 0.2045, 0.4212, 0.2378, 0.5261, 0.1959, 0.5264, 0.1403, 0.5881, 0.1442, 0.5715, 0.2231, 0.5716, 0.2232, 0.5251, 0.1956, 0.5267, 0.14, 0.5873, 0.1453, 0.452, 0.1498, 0.4544, 0.2045, 0.421, 0.2394, 0.3964, 0.1507, 0.5251, 0.1956, 0.5009, 0.1791, 0.5008, 0.1575, 0.5267, 0.14, 0.4686, 0.172, 0.4682, 0.1947, 0.4544, 0.2045, 0.452, 0.1498, 0.4533, 0.1506, 0.4685, 0.1717, 0.4673, 0.1948, 0.4554, 0.2045, 0.5012, 0.1799, 0.5011, 0.1573, 0.5264, 0.1403, 0.5261, 0.1959, 0.4554, 0.2045, 0.4673, 0.1948, 0.4831, 0.199, 0.4931, 0.2201, 0.4828, 0.199, 0.5012, 0.1799, 0.5261, 0.1959, 0.4936, 0.2204, 0.4931, 0.2201, 0.4831, 0.199, 0.5009, 0.1791, 0.5251, 0.1956, 0.4682, 0.1947, 0.4828, 0.199, 0.4936, 0.2204, 0.4544, 0.2045, 0.6757, 0.4444, 0.6763, 0.2622, 0.7003, 0.2622, 0.7007, 0.4445, 0.6987, 0.2622, 0.6745, 0.2625, 0.676, 0.446, 0.7011, 0.4457, 0.7007, 0.4445, 0.7003, 0.2622, 0.7315, 0.2663, 0.7331, 0.4458, 0.7302, 0.2659, 0.6987, 0.2622, 0.7011, 0.4457, 0.7337, 0.4466, 0.7331, 0.4458, 0.7315, 0.2663, 0.7557, 0.2661, 0.7569, 0.4452, 0.7545, 0.2655, 0.7302, 0.2659, 0.7337, 0.4466, 0.7577, 0.4459, 0.6437, 0.4452, 0.6451, 0.2663, 0.6763, 0.2622, 0.6757, 0.4444, 0.6745, 0.2625, 0.6431, 0.2669, 0.6438, 0.4471, 0.676, 0.446, 0.1496, 0.3381, 0.1532, 0.2884, 0.2084, 0.2884, 0.2043, 0.3446, 0.2077, 0.3423, 0.1527, 0.3382, 0.1527, 0.2883, 0.2077, 0.2859, 0.4718, 0.03929, 0.5498, 0.0429, 0.5453, 0.0871, 0.4719, 0.09888, 0.5456, 0.08875, 0.5505, 0.04458, 0.4725, 0.04034, 0.4721, 0.09994, 0.2247, 0.1057, 0.1473, 0.1113, 0.1726, 0.232, 0.2384, 0.1924, 0.1743, 0.2308, 0.1477, 0.1109, 0.2249, 0.1045, 0.2365, 0.1935, 0.2906, 0.1887, 0.3567, 0.2214, 0.3786, 0.1133, 0.3067, 0.1064, 0.3794, 0.1116, 0.3547, 0.2228, 0.2892, 0.1867, 0.3066, 0.1052, 0.3987, 0.103, 0.325, 0.08938, 0.323, 0.04423, 0.4012, 0.04322, 0.3236, 0.0441, 0.3253, 0.08927, 0.3989, 0.1034, 0.4019, 0.04372, 0.2384, 0.1924, 0.2906, 0.1887, 0.3067, 0.1064, 0.2247, 0.1057, 0.3066, 0.1052, 0.2892, 0.1867, 0.2365, 0.1935, 0.2249, 0.1045, 0.4719, 0.09888, 0.3987, 0.103, 0.4012, 0.04322, 0.4718, 0.03929, 0.4019, 0.04372, 0.3989, 0.1034, 0.4721, 0.09994, 0.4725, 0.04034, 0.03945, 0.2693, 0.02009, 0.1406, 0.0828, 0.1386, 0.07842, 0.2625, 0.08033, 0.1404, 0.1416, 0.1402, 0.1119, 0.2699, 0.07776, 0.2631, 0.07842, 0.2625, 0.0828, 0.1386, 0.1409, 0.1401, 0.1092, 0.269, 0.02148, 0.1436, 0.08033, 0.1404, 0.07776, 0.2631, 0.03873, 0.2696, 0.2084, 0.2884, 0.2805, 0.2937, 0.2769, 0.3429, 0.2043, 0.3446, 0.28, 0.293, 0.28, 0.3423, 0.2077, 0.3423, 0.2077, 0.2859, 0.5498, 0.0429, 0.6526, 0.04873, 0.6545, 0.09094, 0.5453, 0.0871, 0.6547, 0.09345, 0.6533, 0.05123, 0.5505, 0.04458, 0.5456, 0.08875, 0.325, 0.08938, 0.2167, 0.08748, 0.2205, 0.04554, 0.323, 0.04423, 0.2211, 0.0446, 0.217, 0.0865, 0.3253, 0.08927, 0.3236, 0.0441, 0.0828, 0.1386, 0.08214, 0.06946, 0.1219, 0.02644, 0.1409, 0.1401, 0.04, 0.02593, 0.08121, 0.07025, 0.08033, 0.1404, 0.02148, 0.1436, 0.02009, 0.1406, 0.04237, 0.02644, 0.08214, 0.06946, 0.0828, 0.1386, 0.08121, 0.07025, 0.1226, 0.02593, 0.1416, 0.1402, 0.08033, 0.1404, 0.04237, 0.02644, 0.1219, 0.02644, 0.08214, 0.06946, 0.04, 0.02593, 0.1226, 0.02593, 0.08121, 0.07025, 0.2205, 0.04554, 0.2167, 0.08748, 0.1438, 0.08093, 0.1509, 0.03929, 0.1441, 0.07937, 0.217, 0.0865, 0.2211, 0.0446, 0.1516, 0.03778, 0.09636, 0.9117, 0.1155, 0.9423, 0.09473, 0.9805, 0.05876, 0.9772, 0.2083, 0.9792, 0.1867, 0.9414, 0.2051, 0.9104, 0.2442, 0.975, 0.4634, 0.9486, 0.4295, 0.954, 0.4272, 0.954, 0.4272, 0.9415, 0.4272, 0.954, 0.41, 0.9542, 0.391, 0.9486, 0.4272, 0.9415, 0.1506, 0.9011, 0.1511, 0.9402, 0.1155, 0.9423, 0.09636, 0.9117, 0.1867, 0.9414, 0.1511, 0.9402, 0.1506, 0.9011, 0.2051, 0.9104, 0.4641, 0.8702, 0.4843, 0.8993, 0.4803, 0.9485, 0.4634, 0.9486, 0.3741, 0.9485, 0.3702, 0.8993, 0.3903, 0.8702, 0.391, 0.9486, 0.1208, 0.8913, 0.1007, 0.8986, 0.0951, 0.8549, 0.1167, 0.8271, 0.1999, 0.8549, 0.1943, 0.8986, 0.1741, 0.8913, 0.1782, 0.8271, 0.05876, 0.9772, 0.0301, 0.9627, 0.05187, 0.8994, 0.09636, 0.9117, 0.2493, 0.8971, 0.2726, 0.9599, 0.2442, 0.975, 0.2051, 0.9104, 0.6493, 0.8673, 0.5832, 0.8587, 0.5899, 0.8244, 0.655, 0.8443, 0.5896, 0.8259, 0.583, 0.8597, 0.6482, 0.8683, 0.6537, 0.8456, 0.6477, 0.9272, 0.582, 0.9362, 0.5793, 0.8984, 0.646, 0.9008, 0.5792, 0.8989, 0.5818, 0.9362, 0.6465, 0.9273, 0.6449, 0.9013, 0.6545, 0.9601, 0.5885, 0.9774, 0.582, 0.9362, 0.6477, 0.9272, 0.5818, 0.9362, 0.5883, 0.9767, 0.6532, 0.9597, 0.6465, 0.9273, 0.646, 0.9008, 0.5793, 0.8984, 0.5832, 0.8587, 0.6493, 0.8673, 0.583, 0.8597, 0.5792, 0.8989, 0.6449, 0.9013, 0.6482, 0.8683, 0.5793, 0.8984, 0.5515, 0.8981, 0.5545, 0.8553, 0.5832, 0.8587, 0.5547, 0.8564, 0.5518, 0.8986, 0.5792, 0.8989, 0.583, 0.8597, 0.5885, 0.9774, 0.5594, 0.9816, 0.5533, 0.9391, 0.582, 0.9362, 0.5535, 0.939, 0.5596, 0.9809, 0.5883, 0.9767, 0.5818, 0.9362, 0.582, 0.9362, 0.5533, 0.9391, 0.5515, 0.8981, 0.5793, 0.8984, 0.5518, 0.8986, 0.5535, 0.939, 0.5818, 0.9362, 0.5792, 0.8989, 0.5832, 0.8587, 0.5545, 0.8553, 0.5602, 0.8192, 0.5899, 0.8244, 0.5603, 0.8209, 0.5547, 0.8564, 0.583, 0.8597, 0.5896, 0.8259, 0.6014, 0.7978, 0.5605, 0.7978, 0.5563, 0.7488, 0.6034, 0.7488, 0.6044, 0.749, 0.6002, 0.7981, 0.5594, 0.7981, 0.5574, 0.749, 0.8422, 0.1217, 0.9852, 0.1217, 0.9852, 0.09944, 0.8422, 0.09944, 0.9878, 0.09862, 0.9878, 0.1209, 0.8447, 0.1209, 0.8447, 0.09862, 0.9852, 0.07718, 0.9852, 0.05493, 0.8422, 0.05493, 0.8422, 0.07718, 0.8447, 0.05411, 0.9878, 0.05411, 0.9878, 0.07637, 0.8447, 0.07637, 0.9852, 0.03267, 0.8422, 0.03267, 0.8422, 0.05493, 0.9852, 0.05493, 0.8447, 0.05411, 0.8447, 0.03186, 0.9878, 0.03186, 0.9878, 0.05411, 0.8422, 0.09944, 0.9852, 0.09944, 0.9852, 0.07718, 0.8422, 0.07718, 0.9878, 0.07637, 0.9878, 0.09862, 0.8447, 0.09862, 0.8447, 0.07637, 0.9456, 0.4049, 0.9363, 0.4468, 0.9806, 0.4594, 0.9866, 0.3993, 0.9785, 0.462, 0.9347, 0.448, 0.9453, 0.4064, 0.9864, 0.4022, 0.8967, 0.2708, 0.8692, 0.315, 0.9119, 0.3332, 0.9433, 0.3061, 0.9138, 0.3337, 0.8718, 0.3142, 0.9006, 0.2709, 0.9461, 0.3076, 0.8834, 0.4498, 0.8388, 0.4469, 0.8221, 0.408, 0.8962, 0.4083, 0.8229, 0.4081, 0.8397, 0.4469, 0.8843, 0.4496, 0.897, 0.4081, 0.8962, 0.4083, 0.8221, 0.408, 0.8397, 0.3666, 0.8837, 0.3668, 0.8403, 0.3667, 0.8229, 0.4081, 0.897, 0.4081, 0.8843, 0.3667, 0.9456, 0.4049, 0.9866, 0.3993, 0.9696, 0.3504, 0.9327, 0.3674, 0.971, 0.3527, 0.9864, 0.4022, 0.9453, 0.4064, 0.9336, 0.3686, 0.9327, 0.3674, 0.9696, 0.3504, 0.9433, 0.3061, 0.9119, 0.3332, 0.9461, 0.3076, 0.971, 0.3527, 0.9336, 0.3686, 0.9138, 0.3337, 0.9806, 0.4594, 0.9363, 0.4468, 0.9132, 0.4795, 0.9514, 0.5104, 0.9105, 0.48, 0.9347, 0.448, 0.9785, 0.462, 0.9477, 0.5121, 0.9514, 0.5104, 0.9132, 0.4795, 0.873, 0.513, 0.9074, 0.5506, 0.8693, 0.5122, 0.9105, 0.48, 0.9477, 0.5121, 0.9025, 0.5509, 0.9456, 0.4049, 0.9327, 0.4081, 0.9265, 0.441, 0.9363, 0.4468, 0.925, 0.4419, 0.9323, 0.4093, 0.9453, 0.4064, 0.9347, 0.448, 0.8692, 0.315, 0.8702, 0.3326, 0.9021, 0.3455, 0.9119, 0.3332, 0.9036, 0.3457, 0.8722, 0.3318, 0.8718, 0.3142, 0.9138, 0.3337, 0.9119, 0.3332, 0.9021, 0.3455, 0.9127, 0.3767, 0.9327, 0.3674, 0.9133, 0.3772, 0.9036, 0.3457, 0.9138, 0.3337, 0.9336, 0.3686, 0.9327, 0.3674, 0.9127, 0.3767, 0.9327, 0.4081, 0.9456, 0.4049, 0.9323, 0.4093, 0.9133, 0.3772, 0.9336, 0.3686, 0.9453, 0.4064, 0.9132, 0.4795, 0.9039, 0.4706, 0.8725, 0.4929, 0.873, 0.513, 0.8694, 0.4921, 0.9015, 0.4707, 0.9105, 0.48, 0.8693, 0.5122, 0.9363, 0.4468, 0.9265, 0.441, 0.9039, 0.4706, 0.9132, 0.4795, 0.9015, 0.4707, 0.925, 0.4419, 0.9347, 0.448, 0.9105, 0.48, 0.8344, 0.6732, 0.8939, 0.6681, 0.9021, 0.6973, 0.8396, 0.7026, 0.8999, 0.6979, 0.8926, 0.6685, 0.8329, 0.6718, 0.8372, 0.7013, 0.829, 0.6125, 0.895, 0.6063, 0.8927, 0.6358, 0.8315, 0.6409, 0.8924, 0.6362, 0.8955, 0.6067, 0.8295, 0.6109, 0.831, 0.6394, 0.8315, 0.6409, 0.8927, 0.6358, 0.8939, 0.6681, 0.8344, 0.6732, 0.8926, 0.6685, 0.8924, 0.6362, 0.831, 0.6394, 0.8329, 0.6718, 0.661, 0.6745, 0.7262, 0.6725, 0.7251, 0.6426, 0.6598, 0.6421, 0.7248, 0.6417, 0.7255, 0.6709, 0.66, 0.6749, 0.6612, 0.6404, 0.6633, 0.7057, 0.7281, 0.7066, 0.7262, 0.6725, 0.661, 0.6745, 0.7255, 0.6709, 0.7276, 0.708, 0.6634, 0.7055, 0.66, 0.6749, 0.7251, 0.6426, 0.7093, 0.6225, 0.6809, 0.6104, 0.6598, 0.6421, 0.6821, 0.6098, 0.7096, 0.622, 0.7248, 0.6417, 0.6612, 0.6404, 0.895, 0.6063, 0.8812, 0.5978, 0.8933, 0.5795, 0.915, 0.5812, 0.8947, 0.5799, 0.8821, 0.5979, 0.8955, 0.6067, 0.9164, 0.5822, 0.829, 0.6125, 0.8467, 0.5923, 0.8812, 0.5978, 0.895, 0.6063, 0.8821, 0.5979, 0.8478, 0.5912, 0.8295, 0.6109, 0.8955, 0.6067, 0.8065, 0.5996, 0.8347, 0.5826, 0.8467, 0.5923, 0.829, 0.6125, 0.8478, 0.5912, 0.836, 0.5811, 0.8073, 0.5973, 0.8295, 0.6109, 0.8347, 0.5826, 0.8572, 0.5631, 0.8598, 0.5731, 0.8467, 0.5923, 0.8614, 0.5724, 0.8592, 0.5624, 0.836, 0.5811, 0.8478, 0.5912, 0.8467, 0.5923, 0.8598, 0.5731, 0.8678, 0.5745, 0.8812, 0.5978, 0.8694, 0.5741, 0.8614, 0.5724, 0.8478, 0.5912, 0.8821, 0.5979, 0.8812, 0.5978, 0.8678, 0.5745, 0.8734, 0.5646, 0.8933, 0.5795, 0.8753, 0.5644, 0.8694, 0.5741, 0.8821, 0.5979, 0.8947, 0.5799, 0.7093, 0.6225, 0.7172, 0.5912, 0.7034, 0.5828, 0.6809, 0.6104, 0.7044, 0.5832, 0.7178, 0.5916, 0.7096, 0.622, 0.6821, 0.6098, 0.8572, 0.5631, 0.8734, 0.5646, 0.8678, 0.5745, 0.8598, 0.5731, 0.8694, 0.5741, 0.8753, 0.5644, 0.8592, 0.5624, 0.8614, 0.5724, 0.9021, 0.6973, 0.8939, 0.6681, 0.9242, 0.6642, 0.934, 0.683, 0.923, 0.6655, 0.8926, 0.6685, 0.8999, 0.6979, 0.9321, 0.6846, 0.934, 0.683, 0.9242, 0.6642, 0.9446, 0.6583, 0.955, 0.6636, 0.9435, 0.6602, 0.923, 0.6655, 0.9321, 0.6846, 0.9538, 0.6658, 0.895, 0.6063, 0.915, 0.5812, 0.9407, 0.6012, 0.9282, 0.617, 0.9414, 0.6031, 0.9164, 0.5822, 0.8955, 0.6067, 0.9285, 0.6184, 0.9282, 0.617, 0.9407, 0.6012, 0.9573, 0.6216, 0.948, 0.626, 0.9574, 0.6239, 0.9414, 0.6031, 0.9285, 0.6184, 0.948, 0.6281, 0.8927, 0.6358, 0.895, 0.6063, 0.9282, 0.617, 0.9243, 0.6394, 0.9285, 0.6184, 0.8955, 0.6067, 0.8924, 0.6362, 0.9238, 0.6407, 0.9243, 0.6394, 0.9282, 0.617, 0.948, 0.626, 0.9483, 0.642, 0.948, 0.6281, 0.9285, 0.6184, 0.9238, 0.6407, 0.9477, 0.6441, 0.8939, 0.6681, 0.8927, 0.6358, 0.9243, 0.6394, 0.9242, 0.6642, 0.9238, 0.6407, 0.8924, 0.6362, 0.8926, 0.6685, 0.923, 0.6655, 0.9242, 0.6642, 0.9243, 0.6394, 0.9483, 0.642, 0.9446, 0.6583, 0.9477, 0.6441, 0.9238, 0.6407, 0.923, 0.6655, 0.9435, 0.6602, 0.7251, 0.6426, 0.7262, 0.6725, 0.7628, 0.672, 0.7616, 0.6431, 0.7612, 0.6709, 0.7255, 0.6709, 0.7248, 0.6417, 0.7603, 0.6426, 0.7616, 0.6431, 0.7628, 0.672, 0.7958, 0.6715, 0.7945, 0.6442, 0.7958, 0.6708, 0.7612, 0.6709, 0.7603, 0.6426, 0.7924, 0.6441, 0.7262, 0.6725, 0.7281, 0.7066, 0.7621, 0.7013, 0.7628, 0.672, 0.7636, 0.7017, 0.7276, 0.708, 0.7255, 0.6709, 0.7612, 0.6709, 0.7628, 0.672, 0.7621, 0.7013, 0.7969, 0.697, 0.7958, 0.6715, 0.7955, 0.6974, 0.7636, 0.7017, 0.7612, 0.6709, 0.7958, 0.6708, 0.2728, 0.3947, 0.3037, 0.3883, 0.3141, 0.3944, 0.2975, 0.4153, 0.4415, 0.399, 0.4481, 0.3865, 0.4817, 0.4033, 0.4567, 0.4188, 0.2843, 0.3648, 0.3111, 0.3745, 0.3037, 0.3883, 0.2728, 0.3947, 0.4481, 0.3865, 0.4429, 0.3721, 0.4717, 0.367, 0.4817, 0.4033, 0.3111, 0.3745, 0.3282, 0.3823, 0.3141, 0.3944, 0.3037, 0.3883, 0.4415, 0.399, 0.4246, 0.3785, 0.4429, 0.3721, 0.4481, 0.3865, 0.3282, 0.3823, 0.3772, 0.4093, 0.3447, 0.4091, 0.3141, 0.3944, 0.4095, 0.4114, 0.3772, 0.4093, 0.4246, 0.3785, 0.4415, 0.399, 0.3141, 0.3944, 0.3447, 0.4091, 0.3393, 0.4323, 0.2975, 0.4153, 0.41, 0.4349, 0.4095, 0.4114, 0.4415, 0.399, 0.4567, 0.4188, 0.3393, 0.4323, 0.3447, 0.4091, 0.3772, 0.4093, 0.3756, 0.4349, 0.3772, 0.4093, 0.4095, 0.4114, 0.41, 0.4349, 0.3756, 0.4349, 0.2728, 0.3947, 0.2975, 0.4153, 0.2563, 0.4417, 0.1902, 0.4384, 0.4691, 0.4383, 0.4567, 0.4188, 0.4817, 0.4033, 0.5348, 0.4309, 0.2975, 0.4153, 0.3393, 0.4323, 0.3365, 0.4504, 0.2563, 0.4417, 0.4136, 0.4509, 0.41, 0.4349, 0.4567, 0.4188, 0.4691, 0.4383, 0.2563, 0.4417, 0.3365, 0.4504, 0.3278, 0.48, 0.2789, 0.4734, 0.423, 0.479, 0.4136, 0.4509, 0.4691, 0.4383, 0.4808, 0.4695, 0.376, 0.4814, 0.3278, 0.48, 0.3365, 0.4504, 0.3759, 0.4516, 0.4136, 0.4509, 0.423, 0.479, 0.376, 0.4814, 0.3759, 0.4516, 0.3759, 0.4516, 0.3365, 0.4504, 0.3393, 0.4323, 0.3756, 0.4349, 0.41, 0.4349, 0.4136, 0.4509, 0.3759, 0.4516, 0.3756, 0.4349, 0.1726, 0.232, 0.2222, 0.2662, 0.2523, 0.2383, 0.2384, 0.1924, 0.2543, 0.2386, 0.2233, 0.2642, 0.1743, 0.2308, 0.2365, 0.1935, 0.2906, 0.1887, 0.2829, 0.2269, 0.3152, 0.2504, 0.3567, 0.2214, 0.3183, 0.2513, 0.2824, 0.2251, 0.2892, 0.1867, 0.3547, 0.2228, 0.2384, 0.1924, 0.2523, 0.2383, 0.2829, 0.2269, 0.2906, 0.1887, 0.2824, 0.2251, 0.2543, 0.2386, 0.2365, 0.1935, 0.2892, 0.1867, 0.07842, 0.2625, 0.07801, 0.2981, 0.06034, 0.3025, 0.03945, 0.2693, 0.09321, 0.3018, 0.0779, 0.2994, 0.07776, 0.2631, 0.1119, 0.2699, 0.1092, 0.269, 0.0924, 0.3018, 0.07801, 0.2981, 0.07842, 0.2625, 0.0779, 0.2994, 0.06065, 0.3031, 0.03873, 0.2696, 0.07776, 0.2631, 0.4641, 0.8702, 0.4676, 0.77, 0.527, 0.7798, 0.505, 0.8748, 0.3275, 0.7798, 0.3869, 0.7699, 0.3903, 0.8702, 0.3495, 0.8748, 0.07528, 0.8348, 0.0622, 0.7498, 0.1114, 0.7397, 0.1167, 0.8271, 0.1836, 0.7396, 0.2328, 0.7498, 0.2197, 0.8348, 0.1782, 0.8271, 0.4676, 0.77, 0.4891, 0.6358, 0.5512, 0.6483, 0.527, 0.7798, 0.3027, 0.6482, 0.3647, 0.6356, 0.3869, 0.7699, 0.3275, 0.7798, 0.0622, 0.7498, 0.01245, 0.6398, 0.08382, 0.6166, 0.1114, 0.7397, 0.2117, 0.6164, 0.283, 0.6397, 0.2328, 0.7498, 0.1836, 0.7396, 0.4872, 0.3438, 0.5314, 0.2839, 0.4329, 0.2852, 0.5302, 0.2854, 0.4857, 0.3447, 0.4318, 0.2853, 0.5564, 0.3336, 0.5314, 0.2839, 0.4872, 0.3438, 0.5302, 0.2854, 0.5549, 0.3355, 0.4857, 0.3447, 0.4872, 0.3438, 0.4329, 0.2852, 0.3962, 0.3389, 0.4318, 0.2853, 0.4857, 0.3447, 0.3949, 0.3385, 0.07528, 0.8348, 0.1167, 0.8271, 0.0951, 0.8549, 0.1782, 0.8271, 0.2197, 0.8348, 0.1999, 0.8549, 0.505, 0.8748, 0.5229, 0.9012, 0.4843, 0.8993, 0.4641, 0.8702, 0.3702, 0.8993, 0.3315, 0.9012, 0.3495, 0.8748, 0.3903, 0.8702, 0.1511, 0.9402, 0.1512, 0.9539, 0.1309, 0.9549, 0.1155, 0.9423, 0.1716, 0.9544, 0.1512, 0.9539, 0.1511, 0.9402, 0.1867, 0.9414, 0.4272, 0.954, 0.4272, 0.9542, 0.4276, 0.9554, 0.4272, 0.954, 0.4272, 0.954, 0.41, 0.9542, 0.4102, 0.9544, 0.4272, 0.954, 0.1155, 0.9423, 0.1309, 0.9549, 0.1095, 0.9891, 0.09473, 0.9805, 0.1937, 0.9882, 0.1716, 0.9544, 0.1867, 0.9414, 0.2083, 0.9792, 0.5348, 0.4309, 0.5197, 0.4412, 0.4888, 0.4469, 0.4691, 0.4383, 0.4691, 0.4383, 0.4888, 0.4469, 0.4926, 0.4642, 0.4808, 0.4695, 0.5311, 0.4821, 0.516, 0.4676, 0.5197, 0.4412, 0.5348, 0.4309, 0.4808, 0.4695, 0.4926, 0.4642, 0.516, 0.4676, 0.5311, 0.4821, 0.4926, 0.4642, 0.4888, 0.4469, 0.5197, 0.4412, 0.516, 0.4676, 0.3329, 0.508, 0.2789, 0.4734, 0.3278, 0.48, 0.3329, 0.508, 0.3278, 0.48, 0.376, 0.4814, 0.3776, 0.508, 0.3776, 0.508, 0.376, 0.4814, 0.423, 0.479, 0.432, 0.492, 0.432, 0.492, 0.423, 0.479, 0.4808, 0.4695, 0.2477, 0.4727, 0.2563, 0.4406, 0.2829, 0.497, 0.2236, 0.4541, 0.1898, 0.4395, 0.2547, 0.4412, 0.1186, 0.4222, 0.06885, 0.4202, 0.1193, 0.4005, 0.12, 0.4225, 0.1204, 0.4004, 0.1865, 0.4172, 0.4799, 0.5677, 0.4098, 0.5661, 0.4625, 0.5404, 0.4799, 0.5677, 0.4446, 0.5878, 0.4098, 0.5661, 0.6835, 0.1078, 0.6996, 0.1098, 0.7043, 0.1465, 0.6904, 0.1461, 0.6765, 0.5466, 0.6437, 0.5418, 0.6428, 0.4558, 0.6753, 0.4559, 0.6753, 0.4559, 0.6428, 0.4558, 0.6437, 0.4452, 0.6757, 0.4444, 0.7565, 0.5423, 0.7323, 0.5421, 0.7336, 0.4566, 0.7571, 0.4564, 0.7571, 0.4564, 0.7336, 0.4566, 0.7331, 0.4458, 0.7569, 0.4452, 0.7323, 0.5421, 0.6996, 0.5467, 0.701, 0.4564, 0.7336, 0.4566, 0.7336, 0.4566, 0.701, 0.4564, 0.7007, 0.4445, 0.7331, 0.4458, 0.6996, 0.5467, 0.6765, 0.5466, 0.6753, 0.4559, 0.701, 0.4564, 0.701, 0.4564, 0.6753, 0.4559, 0.6757, 0.4444, 0.7007, 0.4445, 0.676, 0.446, 0.6438, 0.4471, 0.643, 0.457, 0.6758, 0.4568, 0.6758, 0.4568, 0.643, 0.457, 0.6443, 0.5439, 0.6772, 0.5486, 0.7577, 0.4459, 0.7337, 0.4466, 0.7343, 0.4567, 0.758, 0.4563, 0.758, 0.4563, 0.7343, 0.4567, 0.7335, 0.5439, 0.758, 0.544, 0.7337, 0.4466, 0.7011, 0.4457, 0.7015, 0.4567, 0.7343, 0.4567, 0.7343, 0.4567, 0.7015, 0.4567, 0.7004, 0.5486, 0.7335, 0.5439, 0.7011, 0.4457, 0.676, 0.446, 0.6758, 0.4568, 0.7015, 0.4567, 0.7015, 0.4567, 0.6758, 0.4568, 0.6772, 0.5486, 0.7004, 0.5486, 0.948, 0.626, 0.9573, 0.6216, 0.9603, 0.6428, 0.9483, 0.642, 0.9446, 0.6583, 0.9483, 0.642, 0.9603, 0.6428, 0.955, 0.6636, 0.9435, 0.6602, 0.9538, 0.6658, 0.9597, 0.6452, 0.9477, 0.6441, 0.948, 0.6281, 0.9477, 0.6441, 0.9597, 0.6452, 0.9574, 0.6239, 0.2513, 0.5091, 0.2762, 0.512, 0.2497, 0.5474, 0.2236, 0.4541, 0.1933, 0.479, 0.1898, 0.4395, 0.2236, 0.4541, 0.2473, 0.4726, 0.1933, 0.479, 0.1215, 0.4431, 0.12, 0.4225, 0.1865, 0.4172, 0.1215, 0.4431, 0.1865, 0.4172, 0.1887, 0.44])
me_boymesh.use_remesh_preserve_volume = False
me_boymesh.use_remesh_preserve_attributes = False
me_boymesh.use_mirror_vertex_groups = False
me_boymesh.update()
arm_armature = bpy.data.armatures.new('Armature')  # bones are not reproduced

# ---- objects
ob_lamp_001 = bpy.data.objects.new('Lamp.001', light_lamp)
ob_boy = bpy.data.objects.new('boy', me_boymesh)
ob_lamp = bpy.data.objects.new('Lamp', light_spot)
ob_camera = bpy.data.objects.new('Camera', cam_camera)
ob_armature = bpy.data.objects.new('Armature', arm_armature)

# ---- transforms, parenting, visibility, modifiers, constraints
ob_lamp_001.location = (-2.908, -4.547, 6.808)
ob_lamp_001.lock_rotations_4d = False
ob_lamp_001.empty_display_type = 'ARROWS'
ob_lamp_001.lineart.crease_threshold = 0.0
ob_boy.location = (0.001934, 0.0006419, 0.008348)
ob_boy.lock_rotations_4d = False
ob_boy.empty_display_type = 'ARROWS'
ob_boy.lineart.crease_threshold = 0.0
_vg = ob_boy.vertex_groups.new(name='head')
_vg.add([14, 15, 16, 17, 18, 19, 20, 21, 22, 23, 24, 25, 26, 27, 28, 29, 30, 31, 32, 33, 34, 35, 36, 37, 38, 39, 40, 41, 42, 43, 44, 45, 46, 47, 48, 49, 50, 51, 52, 53, 54, 55, 56, 57, 58, 59, 60, 61, 62, 63, 64, 65, 66, 67, 68, 69, 70, 71, 72, 73, 74, 75, 76, 77, 78, 79, 80, 81, 82, 83, 84, 85, 86, 87, 88, 89, 90, 91, 92, 93, 94, 95, 96, 97, 98, 99, 100, 101, 102, 103, 104, 105, 106, 107, 342, 343, 344, 345, 346, 347, 348, 349, 350, 351, 352, 353, 354, 355, 356, 357, 358, 359, 360, 361, 362, 363, 387, 388, 389, 390], 1.0, 'REPLACE')
_vg = ob_boy.vertex_groups.new(name='bag')
_vg.add([0, 1, 2, 3, 4, 5, 6, 7, 8, 9, 10, 11, 12, 13, 391, 392], 1.0, 'REPLACE')
_vg = ob_boy.vertex_groups.new(name='hand.R')
_vg.add([238, 240, 246, 248, 254, 256, 258, 260, 262, 264, 266, 268, 270, 272, 274, 276, 278, 280, 282, 284, 286, 288, 290, 292, 294, 296, 298, 300, 302, 304, 306, 308, 310, 312, 314, 316, 318, 320, 322, 324, 326, 328, 330, 332, 334, 336, 338, 340], 1.0, 'REPLACE')
_vg = ob_boy.vertex_groups.new(name='hand.L')
_vg.add([239, 241, 247, 249, 255, 257, 259, 261, 263, 265, 267, 269, 271, 273, 275, 277, 279, 281, 283, 285, 287, 289, 291, 293, 295, 297, 299, 301, 303, 305, 307, 309, 311, 313, 315, 317, 319, 321, 323, 325, 327, 329, 331, 333, 335, 337, 339, 341], 1.0, 'REPLACE')
_vg = ob_boy.vertex_groups.new(name='elbow.L')
_vg.add([223, 225, 227, 229, 231, 233, 235, 237, 243, 245, 251, 253], 1.0, 'REPLACE')
_vg = ob_boy.vertex_groups.new(name='elbow.R')
for _i, _w in zip([214, 216, 222, 224, 226, 228, 230, 232, 234, 236, 242, 244, 250, 252], [0.0, 0.0, 1.0, 1.0, 1.0, 1.0, 1.0, 1.0, 1.0, 1.0, 1.0, 1.0, 1.0, 1.0]): _vg.add([_i], _w, 'REPLACE')
_vg = ob_boy.vertex_groups.new(name='chest')
_vg.add([0, 1, 2, 3, 4, 5, 6, 7, 8, 9, 10, 11, 12, 13, 108, 109, 110, 111, 112, 113, 114, 115, 116, 117, 118, 119, 208, 209, 210, 211, 212, 213, 214, 215, 216, 217, 218, 219, 220, 221, 374, 375, 380, 381, 382, 383, 384, 385, 391, 392], 1.0, 'REPLACE')
_vg = ob_boy.vertex_groups.new(name='waist')
_vg.add([120, 121, 122, 123, 124, 125, 376, 377], 1.0, 'REPLACE')
_vg = ob_boy.vertex_groups.new(name='leg.Upper.R')
_vg.add([138, 140, 142, 144, 146, 148, 150, 152, 393, 394, 395, 396], 1.0, 'REPLACE')
_vg = ob_boy.vertex_groups.new(name='leg.Upper.L')
_vg.add([139, 141, 143, 145, 147, 149, 151, 153, 397, 398, 399, 400], 1.0, 'REPLACE')
_vg = ob_boy.vertex_groups.new(name='leg.Lower.R')
_vg.add([154, 156, 158, 160, 162, 164, 166, 168, 170, 176, 178, 184, 186, 188, 190, 192, 194, 196, 364, 366, 368, 370, 372], 1.0, 'REPLACE')
_vg = ob_boy.vertex_groups.new(name='leg.Lower.L')
_vg.add([155, 157, 159, 161, 163, 165, 167, 169, 171, 177, 179, 185, 187, 189, 191, 193, 195, 197, 365, 367, 369, 371, 373], 1.0, 'REPLACE')
_vg = ob_boy.vertex_groups.new(name='foot.R')
_vg.add([172, 174, 180, 182, 186, 188, 190, 192, 196, 198, 200, 202, 204, 206, 386], 1.0, 'REPLACE')
_vg = ob_boy.vertex_groups.new(name='foot.L')
_vg.add([173, 175, 181, 183, 187, 189, 191, 193, 197, 199, 201, 203, 205, 207], 1.0, 'REPLACE')
_vg = ob_boy.vertex_groups.new(name='fingers.L')
for _i, _w in zip([35, 45, 52, 293, 295, 297, 301, 303, 305, 307, 309, 311, 313, 315, 317, 331, 333, 335, 337, 339, 341], [0.0, 0.0, 0.0, 1.0, 0.9373, 1.0, 1.0, 1.0, 1.0, 1.0, 1.0, 1.0, 1.0, 0.3922, 0.007843, 1.0, 1.0, 1.0, 1.0, 1.0, 1.0]): _vg.add([_i], _w, 'REPLACE')
_vg = ob_boy.vertex_groups.new(name='fingers.R')
_vg.add([290, 292, 294, 296, 298, 300, 302, 304, 306, 308, 310, 312, 330, 332, 334, 336, 338, 340], 1.0, 'REPLACE')
_vg = ob_boy.vertex_groups.new(name='pelvis')
_vg.add([126, 127, 128, 129, 130, 131, 132, 133, 134, 135, 136, 137, 378, 379], 1.0, 'REPLACE')
_m = ob_boy.modifiers.new('Armature', 'ARMATURE')
_m.object = ob_armature
ob_lamp.location = (4.076, 1.005, 8.75)
ob_lamp.rotation_euler = (0.6503, 0.05522, 1.866)
ob_lamp.lock_rotations_4d = False
ob_lamp.empty_display_type = 'ARROWS'
ob_lamp.color = (0.0, 0.0, 0.0, 0.0)
ob_lamp.lineart.crease_threshold = 0.0
ob_camera.location = (-0.2585, -5.452, 3.543)
ob_camera.rotation_euler = (1.41, 3.292e-07, -0.084)
ob_camera.lock_rotations_4d = False
ob_camera.empty_display_type = 'ARROWS'
ob_camera.color = (0.0, 0.0, 0.0, 0.0)
ob_camera.display_type = 'WIRE'
ob_camera.lineart.crease_threshold = 0.0
ob_armature.location = (-4.093e-16, 1.413, 1.029)
ob_armature.rotation_euler = (-1.571, -2.22e-16, 2.22e-16)
ob_armature.lock_rotations_4d = False
ob_armature.empty_display_type = 'ARROWS'
ob_armature.show_in_front = True
ob_armature.lineart.crease_threshold = 0.0

# ---- collection membership
col_collection_1.objects.link(ob_lamp_001)
col_collection_1.objects.link(ob_boy)
col_collection_1.objects.link(ob_lamp)
col_collection_1.objects.link(ob_camera)
col_collection_2.objects.link(ob_armature)

# ---- scene / render settings (as saved in the file)
scene.camera = ob_camera
scene.frame_start = 1; scene.frame_end = 42; scene.frame_set(1)
scene.render.engine = 'BLENDER_EEVEE_NEXT'
scene.render.image_settings.file_format = 'JPEG'
scene.render.image_settings.color_mode = 'RGB'
scene.render.image_settings.compression = 90
scene.render.resolution_x = 800
scene.render.resolution_y = 600
scene.render.pixel_aspect_x = 100.0
scene.render.pixel_aspect_y = 100.0
scene.render.fps = 30
scene.render.dither_intensity = 0.0
scene.render.use_compositing = False
scene.render.use_sequencer = False
scene.render.bake_margin = 2
scene.render.bake_bias = 0.0
scene.render.use_stamp_time = False
scene.render.use_stamp_date = False
scene.render.use_stamp_frame = False
scene.render.use_stamp_camera = False
scene.render.use_stamp_scene = False
scene.render.use_stamp_filename = False
scene.render.use_stamp_render_time = False
scene.render.stamp_font_size = 0
scene.cycles.use_denoising = False
scene.cycles.samples = 10
scene.cycles.sampling_pattern = 'TABULATED_SOBOL'
scene.cycles.light_sampling_threshold = 0.0
scene.cycles.use_adaptive_sampling = False
scene.cycles.use_light_tree = False
scene.cycles.blur_glossy = 0.0
scene.cycles.volume_bounces = 1
scene.cycles.pixel_filter_type = 'GAUSSIAN'
scene.cycles.sample_clamp_indirect = 0.0
scene.view_settings.view_transform = 'Raw'
bpy.context.view_layer.update()
